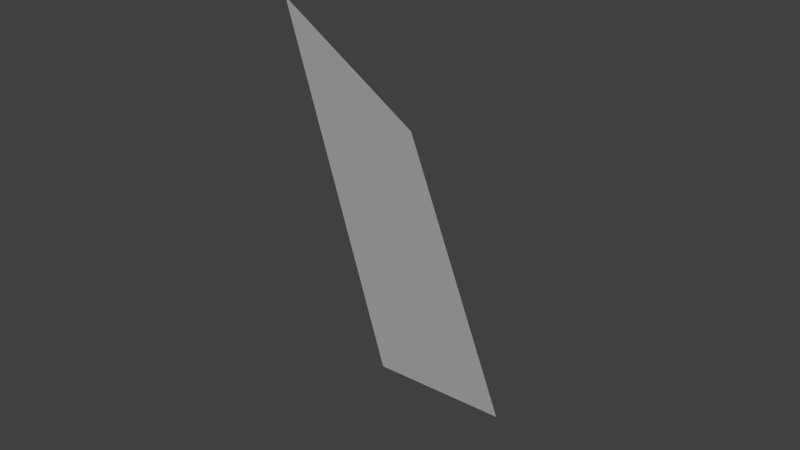# Source: plane.blend  (saved by Blender 2.75.0; exported with 4.5.12 LTS)
import bpy
from mathutils import Matrix  # noqa: F401  (used for matrix-valued properties, if any)

bpy.ops.wm.read_factory_settings(use_empty=True)
scene = bpy.context.scene
scene.name = 'Scene'

# ---- collections
col_collection_1 = bpy.data.collections.new('Collection 1'); scene.collection.children.link(col_collection_1)

# ---- world
world_world = bpy.data.worlds.new('World'); scene.world = world_world
world_world.color = (0.05088, 0.05088, 0.05088)
world_world.use_sun_shadow = False
world_world.sun_shadow_jitter_overblur = 0.0
world_world.cycles.sampling_method = 'MANUAL'
world_world.cycles.sample_map_resolution = 256

# ---- meshes
me_plane = bpy.data.meshes.new('Plane')
me_plane.from_pydata([(-1.0, -1.0, 0.0), (1.0, -1.0, 0.0), (-1.0, 1.0, 0.0), (1.0, 1.0, 0.0)], [], [(0, 1, 3, 2)])
me_plane.use_remesh_preserve_volume = False
me_plane.use_remesh_preserve_attributes = False
me_plane.use_mirror_vertex_groups = False
me_plane.update()

# ---- objects
ob_plane = bpy.data.objects.new('Plane', me_plane)

# ---- transforms, parenting, visibility, modifiers, constraints
ob_plane.location = (0.0, 0.0, 0.0)
ob_plane.rotation_euler = (2.137, 0.6881, -0.54)
ob_plane.lineart.crease_threshold = 0.0

# ---- collection membership
col_collection_1.objects.link(ob_plane)

# ---- scene / render settings (as saved in the file)
scene.frame_start = 1; scene.frame_end = 250; scene.frame_set(1)
scene.render.engine = 'BLENDER_EEVEE_NEXT'
scene.render.resolution_percentage = 50
scene.render.dither_intensity = 0.0
scene.cycles.use_denoising = False
scene.cycles.samples = 10
scene.cycles.sampling_pattern = 'TABULATED_SOBOL'
scene.cycles.light_sampling_threshold = 0.0
scene.cycles.use_adaptive_sampling = False
scene.cycles.use_light_tree = False
scene.cycles.blur_glossy = 0.0
scene.cycles.pixel_filter_type = 'GAUSSIAN'
scene.cycles.sample_clamp_indirect = 0.0
scene.view_settings.view_transform = 'Standard'
bpy.context.view_layer.update()

# ---- added for rendering (the .blend has no active camera and no usable light): camera, sun
cam_auto = bpy.data.cameras.new('AutoCamera')
cam_auto.lens = 50.0
cam_auto.sensor_width = 36.0
cam_auto.clip_end = 1000.0
ob_auto_camera = bpy.data.objects.new('AutoCamera', cam_auto)
scene.collection.objects.link(ob_auto_camera)
ob_auto_camera.location = (3.53822, -4.24586, 2.83057)
ob_auto_camera.rotation_euler = (1.09748, -7.21219e-08, 0.694738)
scene.camera = ob_auto_camera
light_auto_sun = bpy.data.lights.new('AutoSun', 'SUN')
light_auto_sun.energy = 3.0
light_auto_sun.angle = 0.0523599
ob_auto_sun = bpy.data.objects.new('AutoSun', light_auto_sun)
scene.collection.objects.link(ob_auto_sun)
ob_auto_sun.rotation_euler = (0.872665, 0.174533, 0.523599)
bpy.context.view_layer.update()
